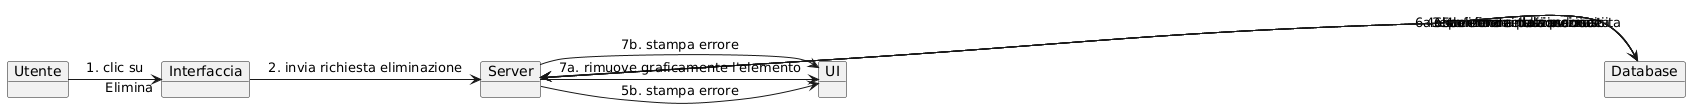

The diagram above was rendered by PlantUML. Its source (embedded in the PNG):
@startuml
object Utente
object Interfaccia
object Server
object Database
object UI

Utente -> Interfaccia : 1. clic su "Elimina"
Interfaccia -> Server : 2. invia richiesta eliminazione
Server -> Database : 3. pulizia dei dati associati

Database -> Server : 4a. conferma pulizia riuscita
Server -> Database : 5a. elimina tassonomia
Database -> Server : 6a. conferma rimozione riuscita
Server -> UI : 7a. rimuove graficamente l'elemento

Database -> Server : 4b. errore nella pulizia
Server -> UI : 5b. stampa errore

Database -> Server : 6b. errore nella rimozione
Server -> UI : 7b. stampa errore
@enduml